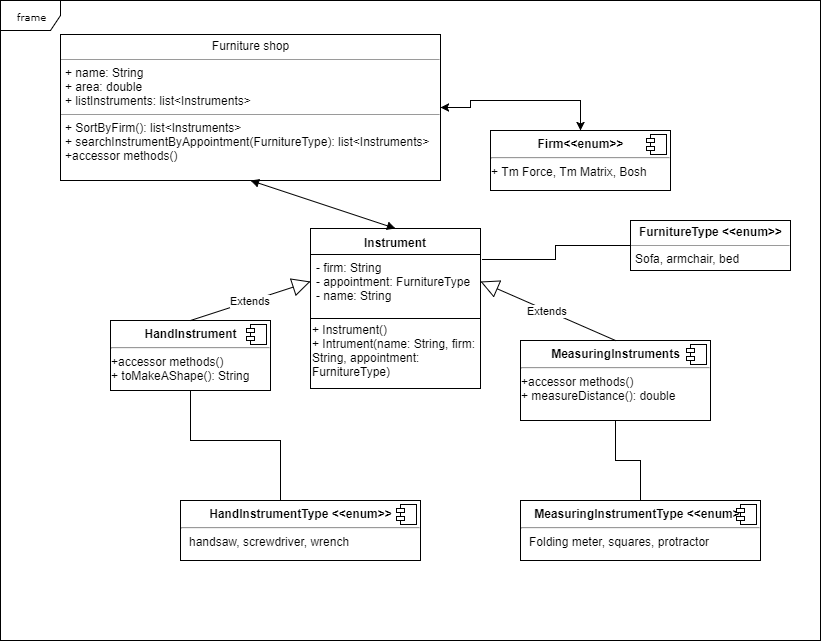

The diagram above was exported from draw.io. Its source (the exported page's mxGraphModel, read from the mxfile embedded in the PNG):
<mxGraphModel dx="1042" dy="505" grid="1" gridSize="10" guides="1" tooltips="1" connect="1" arrows="1" fold="1" page="1" pageScale="1" pageWidth="850" pageHeight="1100" background="#ffffff" math="0" shadow="0">
  <root>
    <mxCell id="0" />
    <mxCell id="1" parent="0" />
    <mxCell id="17acba5748e5396b-1" value="frame" style="shape=umlFrame;whiteSpace=wrap;html=1;rounded=0;shadow=0;comic=0;labelBackgroundColor=none;strokeColor=#000000;strokeWidth=1;fillColor=#ffffff;fontFamily=Verdana;fontSize=10;fontColor=#000000;align=center;" parent="1" vertex="1">
      <mxGeometry x="20" y="20" width="820" height="640" as="geometry" />
    </mxCell>
    <mxCell id="5d2195bd80daf111-18" value="&lt;p style=&quot;margin: 0px ; margin-top: 4px ; text-align: center&quot;&gt;Furniture shop&lt;br&gt;&lt;/p&gt;&lt;hr size=&quot;1&quot;&gt;&lt;p style=&quot;margin: 0px ; margin-left: 4px&quot;&gt;+ name: String&lt;br&gt;+ area: double&lt;/p&gt;&lt;p style=&quot;margin: 0px ; margin-left: 4px&quot;&gt;+ listInstruments: list&amp;lt;Instruments&amp;gt;&lt;/p&gt;&lt;hr size=&quot;1&quot;&gt;&lt;p style=&quot;margin: 0px ; margin-left: 4px&quot;&gt;+ SortByFirm(): list&amp;lt;Instruments&amp;gt;&lt;br&gt;+ searchInstrumentByAppointment(FurnitureType): list&amp;lt;Instruments&amp;gt;&lt;/p&gt;&lt;p style=&quot;margin: 0px ; margin-left: 4px&quot;&gt;+accessor methods()&lt;/p&gt;" style="verticalAlign=top;align=left;overflow=fill;fontSize=12;fontFamily=Helvetica;html=1;rounded=0;shadow=0;comic=0;labelBackgroundColor=none;strokeColor=#000000;strokeWidth=1;fillColor=#ffffff;" parent="1" vertex="1">
      <mxGeometry x="80" y="54" width="380" height="146" as="geometry" />
    </mxCell>
    <mxCell id="5" value="&lt;p style=&quot;margin: 0px ; margin-top: 6px ; text-align: center&quot;&gt;&lt;b&gt;Firm&amp;lt;&amp;lt;enum&amp;gt;&amp;gt;&lt;/b&gt;&lt;/p&gt;&lt;hr&gt;+ Tm Force, Tm Matrix, Bosh&lt;div&gt;&lt;br&gt;&lt;/div&gt;&lt;p&gt;&lt;br&gt;&lt;/p&gt;" style="align=left;overflow=fill;html=1;" parent="1" vertex="1">
      <mxGeometry x="510" y="150" width="180" height="60" as="geometry" />
    </mxCell>
    <mxCell id="6" value="" style="shape=component;jettyWidth=8;jettyHeight=4;" parent="5" vertex="1">
      <mxGeometry x="1" width="20" height="20" relative="1" as="geometry">
        <mxPoint x="-24" y="4" as="offset" />
      </mxGeometry>
    </mxCell>
    <mxCell id="14" value="&lt;p style=&quot;margin: 0px ; margin-top: 6px ; text-align: center&quot;&gt;&lt;b&gt;HandInstrument&lt;/b&gt;&lt;/p&gt;&lt;hr&gt;&lt;p style=&quot;margin: 0px ; margin-left: 8px&quot;&gt;&lt;/p&gt;+accessor methods()&lt;br&gt;+ toMakeAShape(): String&lt;br&gt;&lt;p&gt;&lt;br&gt;&lt;/p&gt;" style="align=left;overflow=fill;html=1;" parent="1" vertex="1">
      <mxGeometry x="130" y="340" width="160" height="70" as="geometry" />
    </mxCell>
    <mxCell id="15" value="" style="shape=component;jettyWidth=8;jettyHeight=4;" parent="14" vertex="1">
      <mxGeometry x="1" width="20" height="20" relative="1" as="geometry">
        <mxPoint x="-24" y="4" as="offset" />
      </mxGeometry>
    </mxCell>
    <mxCell id="16" style="edgeStyle=orthogonalEdgeStyle;rounded=0;html=1;exitX=0.5;exitY=0;entryX=0.5;entryY=0;jettySize=auto;orthogonalLoop=1;" parent="1" edge="1">
      <mxGeometry relative="1" as="geometry">
        <mxPoint x="715" y="320" as="sourcePoint" />
        <mxPoint x="715" y="320" as="targetPoint" />
      </mxGeometry>
    </mxCell>
    <mxCell id="17" value="&lt;p style=&quot;margin: 0px ; margin-top: 6px ; text-align: center&quot;&gt;&lt;b&gt;HandInstrumentType &amp;lt;&amp;lt;enum&amp;gt;&amp;gt;&lt;/b&gt;&lt;/p&gt;&lt;hr&gt;&lt;p style=&quot;margin: 0px ; margin-left: 8px&quot;&gt;handsaw, screwdriver, wrench&lt;/p&gt;" style="align=left;overflow=fill;html=1;" parent="1" vertex="1">
      <mxGeometry x="200" y="520" width="240" height="60" as="geometry" />
    </mxCell>
    <mxCell id="18" value="" style="shape=component;jettyWidth=8;jettyHeight=4;" parent="17" vertex="1">
      <mxGeometry x="1" width="20" height="20" relative="1" as="geometry">
        <mxPoint x="-24" y="4" as="offset" />
      </mxGeometry>
    </mxCell>
    <mxCell id="41" style="edgeStyle=orthogonalEdgeStyle;rounded=0;html=1;entryX=0.5;entryY=0;jettySize=auto;orthogonalLoop=1;" edge="1" parent="1" source="35" target="5">
      <mxGeometry relative="1" as="geometry" />
    </mxCell>
    <mxCell id="42" style="edgeStyle=orthogonalEdgeStyle;rounded=0;html=1;entryX=1;entryY=0.5;jettySize=auto;orthogonalLoop=1;" edge="1" parent="1" source="35" target="5d2195bd80daf111-18">
      <mxGeometry relative="1" as="geometry" />
    </mxCell>
    <mxCell id="35" value="" style="line;strokeWidth=1;fillColor=none;align=left;verticalAlign=middle;spacingTop=-1;spacingLeft=3;spacingRight=3;rotatable=0;labelPosition=right;points=[];portConstraint=eastwest;" vertex="1" parent="1">
      <mxGeometry x="520" y="116" width="40" height="8" as="geometry" />
    </mxCell>
    <mxCell id="45" value="&lt;p style=&quot;margin: 0px ; margin-top: 6px ; text-align: center&quot;&gt;&lt;b&gt;MeasuringInstruments&lt;/b&gt;&lt;br&gt;&lt;/p&gt;&lt;hr&gt;&lt;p style=&quot;margin: 0px ; margin-left: 8px&quot;&gt;&lt;/p&gt;+accessor methods()&lt;br&gt;+ measureDistance(): double&lt;br&gt;" style="align=left;overflow=fill;html=1;" vertex="1" parent="1">
      <mxGeometry x="540" y="360" width="190" height="80" as="geometry" />
    </mxCell>
    <mxCell id="46" value="" style="shape=component;jettyWidth=8;jettyHeight=4;" vertex="1" parent="45">
      <mxGeometry x="1" width="20" height="20" relative="1" as="geometry">
        <mxPoint x="-24" y="4" as="offset" />
      </mxGeometry>
    </mxCell>
    <mxCell id="70" style="edgeStyle=orthogonalEdgeStyle;rounded=0;html=1;entryX=0.5;entryY=1;jettySize=auto;orthogonalLoop=1;endArrow=none;endFill=0;" edge="1" parent="1" source="49" target="45">
      <mxGeometry relative="1" as="geometry" />
    </mxCell>
    <mxCell id="49" value="&lt;p style=&quot;margin: 0px ; margin-top: 6px ; text-align: center&quot;&gt;&lt;b&gt;MeasuringInstrumentType &amp;lt;&amp;lt;enum&amp;gt;&amp;gt;&lt;/b&gt;&lt;/p&gt;&lt;hr&gt;&lt;p style=&quot;margin: 0px ; margin-left: 8px&quot;&gt;Folding meter, squares,&amp;nbsp;protractor&lt;br&gt;&lt;/p&gt;" style="align=left;overflow=fill;html=1;" vertex="1" parent="1">
      <mxGeometry x="540" y="520" width="240" height="60" as="geometry" />
    </mxCell>
    <mxCell id="50" value="" style="shape=component;jettyWidth=8;jettyHeight=4;" vertex="1" parent="49">
      <mxGeometry x="1" width="20" height="20" relative="1" as="geometry">
        <mxPoint x="-24" y="4" as="offset" />
      </mxGeometry>
    </mxCell>
    <mxCell id="76" style="edgeStyle=orthogonalEdgeStyle;rounded=0;html=1;exitX=1.012;exitY=0.093;entryX=0;entryY=0.5;endArrow=none;endFill=0;jettySize=auto;orthogonalLoop=1;exitPerimeter=0;" edge="1" parent="1" source="53" target="74">
      <mxGeometry relative="1" as="geometry" />
    </mxCell>
    <mxCell id="52" value="Instrument" style="swimlane;fontStyle=1;align=center;verticalAlign=top;childLayout=stackLayout;horizontal=1;startSize=26;horizontalStack=0;resizeParent=1;resizeParentMax=0;resizeLast=0;collapsible=1;marginBottom=0;swimlaneFillColor=#ffffff;" vertex="1" parent="1">
      <mxGeometry x="330" y="248" width="170" height="160" as="geometry" />
    </mxCell>
    <mxCell id="53" value="- firm: String&#10;- appointment: FurnitureType&#10;- name: String" style="text;strokeColor=none;fillColor=none;align=left;verticalAlign=top;spacingLeft=4;spacingRight=4;overflow=hidden;rotatable=0;points=[[0,0.5],[1,0.5]];portConstraint=eastwest;" vertex="1" parent="52">
      <mxGeometry y="26" width="170" height="54" as="geometry" />
    </mxCell>
    <mxCell id="54" value="" style="line;strokeWidth=1;fillColor=none;align=left;verticalAlign=middle;spacingTop=-1;spacingLeft=3;spacingRight=3;rotatable=0;labelPosition=right;points=[];portConstraint=eastwest;" vertex="1" parent="52">
      <mxGeometry y="80" width="170" height="20" as="geometry" />
    </mxCell>
    <mxCell id="78" value="+ Instrument()&#10;+ Intrument(name: String, firm: String, appointment: FurnitureType)&#10;" style="text;strokeColor=none;fillColor=none;align=left;verticalAlign=middle;whiteSpace=wrap;rounded=0;" vertex="1" parent="52">
      <mxGeometry y="100" width="170" height="60" as="geometry" />
    </mxCell>
    <mxCell id="60" style="edgeStyle=orthogonalEdgeStyle;rounded=0;html=1;exitX=0.5;exitY=1;jettySize=auto;orthogonalLoop=1;" edge="1" parent="1" source="49" target="49">
      <mxGeometry relative="1" as="geometry" />
    </mxCell>
    <mxCell id="63" value="Extends" style="endArrow=block;endSize=16;endFill=0;html=1;exitX=0.5;exitY=0;entryX=0;entryY=0.5;" edge="1" parent="1" source="14" target="53">
      <mxGeometry width="160" relative="1" as="geometry">
        <mxPoint x="-10" y="760" as="sourcePoint" />
        <mxPoint x="150" y="760" as="targetPoint" />
      </mxGeometry>
    </mxCell>
    <mxCell id="64" value="Extends" style="endArrow=block;endSize=16;endFill=0;html=1;exitX=0.5;exitY=0;entryX=1;entryY=0.5;" edge="1" parent="1" source="45" target="53">
      <mxGeometry width="160" relative="1" as="geometry">
        <mxPoint x="-30" y="800" as="sourcePoint" />
        <mxPoint x="130" y="800" as="targetPoint" />
      </mxGeometry>
    </mxCell>
    <mxCell id="66" value="" style="endArrow=block;startArrow=block;endFill=1;startFill=1;html=1;entryX=0.5;entryY=0;exitX=0.5;exitY=1;" edge="1" parent="1" source="5d2195bd80daf111-18" target="52">
      <mxGeometry width="160" relative="1" as="geometry">
        <mxPoint x="140" y="200" as="sourcePoint" />
        <mxPoint x="300" y="200" as="targetPoint" />
      </mxGeometry>
    </mxCell>
    <mxCell id="71" style="edgeStyle=orthogonalEdgeStyle;rounded=0;html=1;entryX=0.5;entryY=1;jettySize=auto;orthogonalLoop=1;endArrow=none;endFill=0;" edge="1" parent="1" target="14">
      <mxGeometry relative="1" as="geometry">
        <mxPoint x="300" y="520" as="sourcePoint" />
        <mxPoint x="300" y="410" as="targetPoint" />
        <Array as="points">
          <mxPoint x="300" y="520" />
          <mxPoint x="300" y="460" />
          <mxPoint x="210" y="460" />
        </Array>
      </mxGeometry>
    </mxCell>
    <mxCell id="74" value="&lt;p style=&quot;margin: 0px ; margin-top: 4px ; text-align: center&quot;&gt;&lt;b&gt;FurnitureType &amp;lt;&amp;lt;enum&amp;gt;&amp;gt;&lt;/b&gt;&lt;/p&gt;&lt;hr size=&quot;1&quot;&gt;&lt;p style=&quot;margin: 0px ; margin-left: 4px&quot;&gt;Sofa, armchair, bed&lt;/p&gt;" style="verticalAlign=top;align=left;overflow=fill;fontSize=12;fontFamily=Helvetica;html=1;" vertex="1" parent="1">
      <mxGeometry x="650" y="240" width="160" height="50" as="geometry" />
    </mxCell>
    <mxCell id="79" style="edgeStyle=orthogonalEdgeStyle;rounded=0;html=1;exitX=1;exitY=0.25;entryX=1;entryY=0.25;endArrow=none;endFill=0;jettySize=auto;orthogonalLoop=1;" edge="1" parent="1" source="5d2195bd80daf111-18" target="5d2195bd80daf111-18">
      <mxGeometry relative="1" as="geometry" />
    </mxCell>
  </root>
</mxGraphModel>